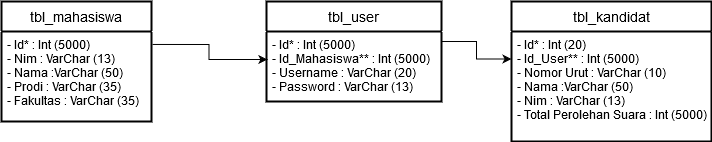

The diagram above was exported from draw.io. Its source (the exported page's mxGraphModel, read from the mxfile embedded in the PNG):
<mxGraphModel dx="806" dy="519" grid="1" gridSize="10" guides="1" tooltips="1" connect="1" arrows="1" fold="1" page="1" pageScale="1" pageWidth="850" pageHeight="1100" math="0" shadow="0">
  <root>
    <mxCell id="0" />
    <mxCell id="1" parent="0" />
    <mxCell id="2" style="edgeStyle=orthogonalEdgeStyle;rounded=0;orthogonalLoop=1;jettySize=auto;html=1;entryX=0.005;entryY=0.4;entryDx=0;entryDy=0;entryPerimeter=0;exitX=1.007;exitY=0.144;exitDx=0;exitDy=0;exitPerimeter=0;" edge="1" source="9" target="5" parent="1">
      <mxGeometry relative="1" as="geometry">
        <mxPoint x="240" y="338" as="sourcePoint" />
      </mxGeometry>
    </mxCell>
    <mxCell id="3" style="edgeStyle=orthogonalEdgeStyle;rounded=0;orthogonalLoop=1;jettySize=auto;html=1;entryX=0;entryY=0.25;entryDx=0;entryDy=0;exitX=1;exitY=0.143;exitDx=0;exitDy=0;exitPerimeter=0;" edge="1" source="5" target="7" parent="1">
      <mxGeometry relative="1" as="geometry">
        <mxPoint x="510" y="328" as="sourcePoint" />
      </mxGeometry>
    </mxCell>
    <mxCell id="4" value="tbl_user" style="swimlane;childLayout=stackLayout;horizontal=1;startSize=30;horizontalStack=0;rounded=1;fontSize=14;fontStyle=0;strokeWidth=2;resizeParent=0;resizeLast=1;shadow=0;dashed=0;align=center;arcSize=0;" vertex="1" parent="1">
      <mxGeometry x="325" y="280" width="175" height="100" as="geometry" />
    </mxCell>
    <mxCell id="5" value="- Id* : Int (5000)&#10;- Id_Mahasiswa** : Int (5000)&#10;- Username : VarChar (20)&#10;- Password : VarChar (13)&#10;" style="align=left;strokeColor=none;fillColor=none;spacingLeft=4;fontSize=12;verticalAlign=top;resizable=0;rotatable=0;part=1;fontStyle=0" vertex="1" parent="4">
      <mxGeometry y="30" width="175" height="70" as="geometry" />
    </mxCell>
    <mxCell id="6" value="tbl_kandidat" style="swimlane;childLayout=stackLayout;horizontal=1;startSize=30;horizontalStack=0;rounded=1;fontSize=14;fontStyle=0;strokeWidth=2;resizeParent=0;resizeLast=1;shadow=0;dashed=0;align=center;arcSize=0;" vertex="1" parent="1">
      <mxGeometry x="570" y="280" width="200" height="140" as="geometry" />
    </mxCell>
    <mxCell id="7" value="- Id* : Int (20)&#10;- Id_User** : Int (5000)&#10;- Nomor Urut : VarChar (10)&#10;- Nama :VarChar (50)&#10;- Nim : VarChar (13)&#10;- Total Perolehan Suara : Int (5000)&#10;" style="align=left;strokeColor=none;fillColor=none;spacingLeft=4;fontSize=12;verticalAlign=top;resizable=0;rotatable=0;part=1;" vertex="1" parent="6">
      <mxGeometry y="30" width="200" height="110" as="geometry" />
    </mxCell>
    <mxCell id="8" value="tbl_mahasiswa" style="swimlane;childLayout=stackLayout;horizontal=1;startSize=30;horizontalStack=0;rounded=1;fontSize=14;fontStyle=0;strokeWidth=2;resizeParent=0;resizeLast=1;shadow=0;dashed=0;align=center;arcSize=0;" vertex="1" parent="1">
      <mxGeometry x="60" y="280" width="150" height="120" as="geometry" />
    </mxCell>
    <mxCell id="9" value="- Id* : Int (5000)&#10;- Nim : VarChar (13)&#10;- Nama :VarChar (50)&#10;- Prodi : VarChar (35)&#10;- Fakultas : VarChar (35)" style="align=left;strokeColor=none;fillColor=none;spacingLeft=4;fontSize=12;verticalAlign=top;resizable=0;rotatable=0;part=1;fontStyle=0" vertex="1" parent="8">
      <mxGeometry y="30" width="150" height="90" as="geometry" />
    </mxCell>
  </root>
</mxGraphModel>